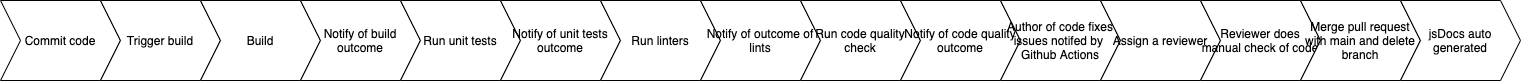

The diagram above was exported from draw.io. Its source (the exported page's mxGraphModel, read from the mxfile embedded in the PNG):
<mxGraphModel dx="547" dy="621" grid="1" gridSize="10" guides="1" tooltips="1" connect="1" arrows="1" fold="1" page="1" pageScale="1" pageWidth="1100" pageHeight="850" math="0" shadow="0">
  <root>
    <mxCell id="0" />
    <mxCell id="1" parent="0" />
    <mxCell id="2" value="Commit code" style="shape=step;perimeter=stepPerimeter;whiteSpace=wrap;html=1;fixedSize=1;" vertex="1" parent="1">
      <mxGeometry x="40" y="280" width="120" height="80" as="geometry" />
    </mxCell>
    <mxCell id="3" value="Trigger build" style="shape=step;perimeter=stepPerimeter;whiteSpace=wrap;html=1;fixedSize=1;" vertex="1" parent="1">
      <mxGeometry x="140" y="280" width="120" height="80" as="geometry" />
    </mxCell>
    <mxCell id="4" value="Build" style="shape=step;perimeter=stepPerimeter;whiteSpace=wrap;html=1;fixedSize=1;" vertex="1" parent="1">
      <mxGeometry x="240" y="280" width="120" height="80" as="geometry" />
    </mxCell>
    <mxCell id="5" value="Notify of build outcome" style="shape=step;perimeter=stepPerimeter;whiteSpace=wrap;html=1;fixedSize=1;" vertex="1" parent="1">
      <mxGeometry x="340" y="280" width="120" height="80" as="geometry" />
    </mxCell>
    <mxCell id="6" value="Run unit tests" style="shape=step;perimeter=stepPerimeter;whiteSpace=wrap;html=1;fixedSize=1;" vertex="1" parent="1">
      <mxGeometry x="440" y="280" width="120" height="80" as="geometry" />
    </mxCell>
    <mxCell id="7" value="Notify of unit tests outcome" style="shape=step;perimeter=stepPerimeter;whiteSpace=wrap;html=1;fixedSize=1;" vertex="1" parent="1">
      <mxGeometry x="540" y="280" width="120" height="80" as="geometry" />
    </mxCell>
    <mxCell id="8" value="Run linters" style="shape=step;perimeter=stepPerimeter;whiteSpace=wrap;html=1;fixedSize=1;" vertex="1" parent="1">
      <mxGeometry x="640" y="280" width="120" height="80" as="geometry" />
    </mxCell>
    <mxCell id="9" value="Notify of outcome of lints" style="shape=step;perimeter=stepPerimeter;whiteSpace=wrap;html=1;fixedSize=1;" vertex="1" parent="1">
      <mxGeometry x="740" y="280" width="120" height="80" as="geometry" />
    </mxCell>
    <mxCell id="10" value="Run code quality check" style="shape=step;perimeter=stepPerimeter;whiteSpace=wrap;html=1;fixedSize=1;" vertex="1" parent="1">
      <mxGeometry x="840" y="280" width="120" height="80" as="geometry" />
    </mxCell>
    <mxCell id="11" value="Notify of code quality outcome" style="shape=step;perimeter=stepPerimeter;whiteSpace=wrap;html=1;fixedSize=1;" vertex="1" parent="1">
      <mxGeometry x="940" y="280" width="120" height="80" as="geometry" />
    </mxCell>
    <mxCell id="12" value="Author of code fixes issues notifed by&amp;nbsp;&lt;br&gt;Github Actions" style="shape=step;perimeter=stepPerimeter;whiteSpace=wrap;html=1;fixedSize=1;" vertex="1" parent="1">
      <mxGeometry x="1040" y="280" width="120" height="80" as="geometry" />
    </mxCell>
    <mxCell id="13" value="Assign a reviewer" style="shape=step;perimeter=stepPerimeter;whiteSpace=wrap;html=1;fixedSize=1;" vertex="1" parent="1">
      <mxGeometry x="1140" y="280" width="120" height="80" as="geometry" />
    </mxCell>
    <mxCell id="14" value="Reviewer does manual check of code" style="shape=step;perimeter=stepPerimeter;whiteSpace=wrap;html=1;fixedSize=1;" vertex="1" parent="1">
      <mxGeometry x="1240" y="280" width="120" height="80" as="geometry" />
    </mxCell>
    <mxCell id="15" value="Merge pull request with main and delete branch" style="shape=step;perimeter=stepPerimeter;whiteSpace=wrap;html=1;fixedSize=1;" vertex="1" parent="1">
      <mxGeometry x="1340" y="280" width="120" height="80" as="geometry" />
    </mxCell>
    <mxCell id="16" value="jsDocs auto generated" style="shape=step;perimeter=stepPerimeter;whiteSpace=wrap;html=1;fixedSize=1;" vertex="1" parent="1">
      <mxGeometry x="1440" y="280" width="120" height="80" as="geometry" />
    </mxCell>
  </root>
</mxGraphModel>